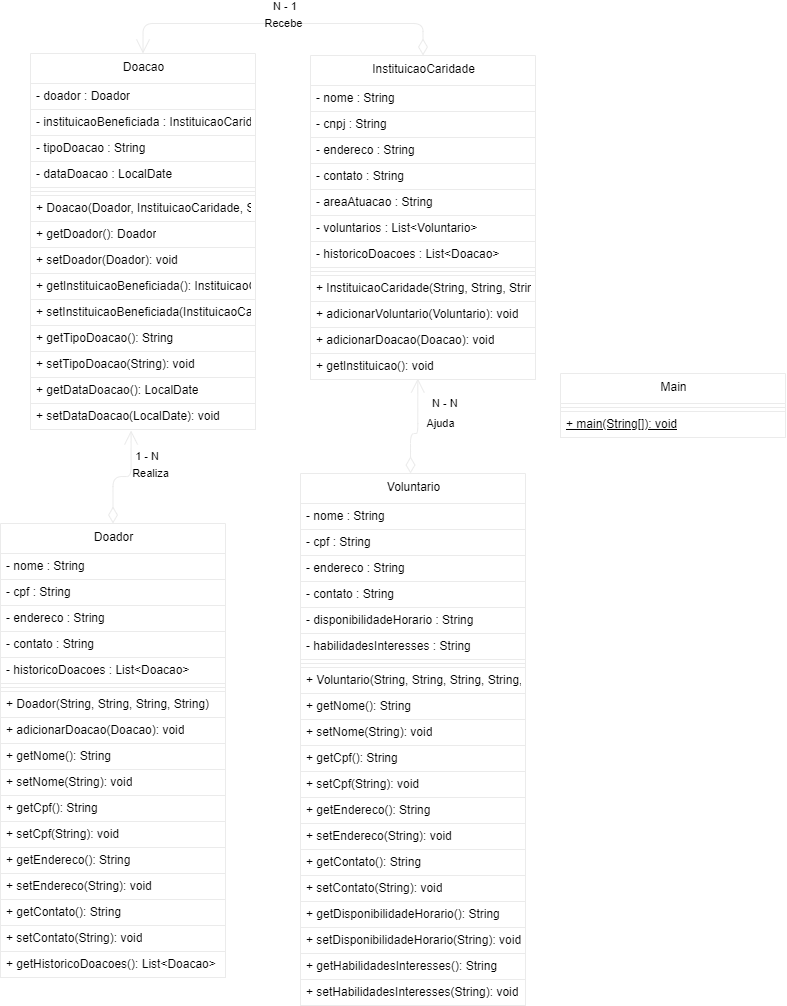

The diagram above was exported from draw.io. Its source (the exported page's mxGraphModel, read from the mxfile embedded in the PNG):
<mxGraphModel dx="1414" dy="684" grid="1" gridSize="10" guides="1" tooltips="1" connect="1" arrows="1" fold="1" page="1" pageScale="1" pageWidth="850" pageHeight="1100" math="0" shadow="0">
  <root>
    <mxCell id="0" />
    <mxCell id="1" parent="0" />
    <mxCell id="2" value="Main" style="swimlane;fontStyle=0;align=center;verticalAlign=top;childLayout=stackLayout;horizontal=1;startSize=30;horizontalStack=0;resizeParent=1;resizeParentMax=0;resizeLast=0;collapsible=0;marginBottom=0;html=1;strokeColor=#EBEBEB;" parent="1" vertex="1">
      <mxGeometry x="600" y="390" width="225" height="64" as="geometry" />
    </mxCell>
    <mxCell id="3" style="line;strokeWidth=1;fillColor=none;align=left;verticalAlign=middle;spacingTop=-1;spacingLeft=3;spacingRight=3;rotatable=0;labelPosition=right;points=[];portConstraint=eastwest;strokeColor=#EBEBEB;" parent="2" vertex="1">
      <mxGeometry y="30" width="225" height="8" as="geometry" />
    </mxCell>
    <mxCell id="4" value="+ main(String[]): void" style="text;html=1;strokeColor=#EBEBEB;fillColor=none;align=left;verticalAlign=middle;spacingLeft=4;spacingRight=4;overflow=hidden;rotatable=0;points=[[0,0.5],[1,0.5]];portConstraint=eastwest;fontStyle=4;" parent="2" vertex="1">
      <mxGeometry y="38" width="225" height="26" as="geometry" />
    </mxCell>
    <mxCell id="5" value="Doacao" style="swimlane;fontStyle=0;align=center;verticalAlign=top;childLayout=stackLayout;horizontal=1;startSize=30;horizontalStack=0;resizeParent=1;resizeParentMax=0;resizeLast=0;collapsible=0;marginBottom=0;html=1;strokeColor=#EBEBEB;" parent="1" vertex="1">
      <mxGeometry x="70" y="70" width="225" height="376" as="geometry" />
    </mxCell>
    <mxCell id="6" value="- doador : Doador" style="text;html=1;strokeColor=#EBEBEB;fillColor=none;align=left;verticalAlign=middle;spacingLeft=4;spacingRight=4;overflow=hidden;rotatable=0;points=[[0,0.5],[1,0.5]];portConstraint=eastwest;" parent="5" vertex="1">
      <mxGeometry y="30" width="225" height="26" as="geometry" />
    </mxCell>
    <mxCell id="7" value="- instituicaoBeneficiada : InstituicaoCaridade" style="text;html=1;strokeColor=#EBEBEB;fillColor=none;align=left;verticalAlign=middle;spacingLeft=4;spacingRight=4;overflow=hidden;rotatable=0;points=[[0,0.5],[1,0.5]];portConstraint=eastwest;" parent="5" vertex="1">
      <mxGeometry y="56" width="225" height="26" as="geometry" />
    </mxCell>
    <mxCell id="8" value="- tipoDoacao : String" style="text;html=1;strokeColor=#EBEBEB;fillColor=none;align=left;verticalAlign=middle;spacingLeft=4;spacingRight=4;overflow=hidden;rotatable=0;points=[[0,0.5],[1,0.5]];portConstraint=eastwest;" parent="5" vertex="1">
      <mxGeometry y="82" width="225" height="26" as="geometry" />
    </mxCell>
    <mxCell id="9" value="- dataDoacao : LocalDate" style="text;html=1;strokeColor=#EBEBEB;fillColor=none;align=left;verticalAlign=middle;spacingLeft=4;spacingRight=4;overflow=hidden;rotatable=0;points=[[0,0.5],[1,0.5]];portConstraint=eastwest;" parent="5" vertex="1">
      <mxGeometry y="108" width="225" height="26" as="geometry" />
    </mxCell>
    <mxCell id="10" style="line;strokeWidth=1;fillColor=none;align=left;verticalAlign=middle;spacingTop=-1;spacingLeft=3;spacingRight=3;rotatable=0;labelPosition=right;points=[];portConstraint=eastwest;strokeColor=#EBEBEB;" parent="5" vertex="1">
      <mxGeometry y="134" width="225" height="8" as="geometry" />
    </mxCell>
    <mxCell id="11" value="+ Doacao(Doador, InstituicaoCaridade, String, LocalDate)" style="text;html=1;strokeColor=#EBEBEB;fillColor=none;align=left;verticalAlign=middle;spacingLeft=4;spacingRight=4;overflow=hidden;rotatable=0;points=[[0,0.5],[1,0.5]];portConstraint=eastwest;" parent="5" vertex="1">
      <mxGeometry y="142" width="225" height="26" as="geometry" />
    </mxCell>
    <mxCell id="12" value="+ getDoador(): Doador" style="text;html=1;strokeColor=#EBEBEB;fillColor=none;align=left;verticalAlign=middle;spacingLeft=4;spacingRight=4;overflow=hidden;rotatable=0;points=[[0,0.5],[1,0.5]];portConstraint=eastwest;" parent="5" vertex="1">
      <mxGeometry y="168" width="225" height="26" as="geometry" />
    </mxCell>
    <mxCell id="13" value="+ setDoador(Doador): void" style="text;html=1;strokeColor=#EBEBEB;fillColor=none;align=left;verticalAlign=middle;spacingLeft=4;spacingRight=4;overflow=hidden;rotatable=0;points=[[0,0.5],[1,0.5]];portConstraint=eastwest;" parent="5" vertex="1">
      <mxGeometry y="194" width="225" height="26" as="geometry" />
    </mxCell>
    <mxCell id="14" value="+ getInstituicaoBeneficiada(): InstituicaoCaridade" style="text;html=1;strokeColor=#EBEBEB;fillColor=none;align=left;verticalAlign=middle;spacingLeft=4;spacingRight=4;overflow=hidden;rotatable=0;points=[[0,0.5],[1,0.5]];portConstraint=eastwest;" parent="5" vertex="1">
      <mxGeometry y="220" width="225" height="26" as="geometry" />
    </mxCell>
    <mxCell id="15" value="+ setInstituicaoBeneficiada(InstituicaoCaridade): void" style="text;html=1;strokeColor=#EBEBEB;fillColor=none;align=left;verticalAlign=middle;spacingLeft=4;spacingRight=4;overflow=hidden;rotatable=0;points=[[0,0.5],[1,0.5]];portConstraint=eastwest;" parent="5" vertex="1">
      <mxGeometry y="246" width="225" height="26" as="geometry" />
    </mxCell>
    <mxCell id="16" value="+ getTipoDoacao(): String" style="text;html=1;strokeColor=#EBEBEB;fillColor=none;align=left;verticalAlign=middle;spacingLeft=4;spacingRight=4;overflow=hidden;rotatable=0;points=[[0,0.5],[1,0.5]];portConstraint=eastwest;" parent="5" vertex="1">
      <mxGeometry y="272" width="225" height="26" as="geometry" />
    </mxCell>
    <mxCell id="17" value="+ setTipoDoacao(String): void" style="text;html=1;strokeColor=#EBEBEB;fillColor=none;align=left;verticalAlign=middle;spacingLeft=4;spacingRight=4;overflow=hidden;rotatable=0;points=[[0,0.5],[1,0.5]];portConstraint=eastwest;" parent="5" vertex="1">
      <mxGeometry y="298" width="225" height="26" as="geometry" />
    </mxCell>
    <mxCell id="18" value="+ getDataDoacao(): LocalDate" style="text;html=1;strokeColor=#EBEBEB;fillColor=none;align=left;verticalAlign=middle;spacingLeft=4;spacingRight=4;overflow=hidden;rotatable=0;points=[[0,0.5],[1,0.5]];portConstraint=eastwest;" parent="5" vertex="1">
      <mxGeometry y="324" width="225" height="26" as="geometry" />
    </mxCell>
    <mxCell id="19" value="+ setDataDoacao(LocalDate): void" style="text;html=1;strokeColor=#EBEBEB;fillColor=none;align=left;verticalAlign=middle;spacingLeft=4;spacingRight=4;overflow=hidden;rotatable=0;points=[[0,0.5],[1,0.5]];portConstraint=eastwest;" parent="5" vertex="1">
      <mxGeometry y="350" width="225" height="26" as="geometry" />
    </mxCell>
    <mxCell id="20" value="Doador" style="swimlane;fontStyle=0;align=center;verticalAlign=top;childLayout=stackLayout;horizontal=1;startSize=30;horizontalStack=0;resizeParent=1;resizeParentMax=0;resizeLast=0;collapsible=0;marginBottom=0;html=1;strokeColor=#EBEBEB;" parent="1" vertex="1">
      <mxGeometry x="40" y="540" width="225" height="454" as="geometry" />
    </mxCell>
    <mxCell id="21" value="- nome : String" style="text;html=1;strokeColor=#EBEBEB;fillColor=none;align=left;verticalAlign=middle;spacingLeft=4;spacingRight=4;overflow=hidden;rotatable=0;points=[[0,0.5],[1,0.5]];portConstraint=eastwest;" parent="20" vertex="1">
      <mxGeometry y="30" width="225" height="26" as="geometry" />
    </mxCell>
    <mxCell id="22" value="- cpf : String" style="text;html=1;strokeColor=#EBEBEB;fillColor=none;align=left;verticalAlign=middle;spacingLeft=4;spacingRight=4;overflow=hidden;rotatable=0;points=[[0,0.5],[1,0.5]];portConstraint=eastwest;" parent="20" vertex="1">
      <mxGeometry y="56" width="225" height="26" as="geometry" />
    </mxCell>
    <mxCell id="23" value="- endereco : String" style="text;html=1;strokeColor=#EBEBEB;fillColor=none;align=left;verticalAlign=middle;spacingLeft=4;spacingRight=4;overflow=hidden;rotatable=0;points=[[0,0.5],[1,0.5]];portConstraint=eastwest;" parent="20" vertex="1">
      <mxGeometry y="82" width="225" height="26" as="geometry" />
    </mxCell>
    <mxCell id="24" value="- contato : String" style="text;html=1;strokeColor=#EBEBEB;fillColor=none;align=left;verticalAlign=middle;spacingLeft=4;spacingRight=4;overflow=hidden;rotatable=0;points=[[0,0.5],[1,0.5]];portConstraint=eastwest;" parent="20" vertex="1">
      <mxGeometry y="108" width="225" height="26" as="geometry" />
    </mxCell>
    <mxCell id="25" value="- historicoDoacoes : List&lt;Doacao&gt;&amp;lt;Doacao&amp;gt;" style="text;html=1;strokeColor=#EBEBEB;fillColor=none;align=left;verticalAlign=middle;spacingLeft=4;spacingRight=4;overflow=hidden;rotatable=0;points=[[0,0.5],[1,0.5]];portConstraint=eastwest;" parent="20" vertex="1">
      <mxGeometry y="134" width="225" height="26" as="geometry" />
    </mxCell>
    <mxCell id="26" style="line;strokeWidth=1;fillColor=none;align=left;verticalAlign=middle;spacingTop=-1;spacingLeft=3;spacingRight=3;rotatable=0;labelPosition=right;points=[];portConstraint=eastwest;strokeColor=#EBEBEB;" parent="20" vertex="1">
      <mxGeometry y="160" width="225" height="8" as="geometry" />
    </mxCell>
    <mxCell id="27" value="+ Doador(String, String, String, String)" style="text;html=1;strokeColor=#EBEBEB;fillColor=none;align=left;verticalAlign=middle;spacingLeft=4;spacingRight=4;overflow=hidden;rotatable=0;points=[[0,0.5],[1,0.5]];portConstraint=eastwest;" parent="20" vertex="1">
      <mxGeometry y="168" width="225" height="26" as="geometry" />
    </mxCell>
    <mxCell id="28" value="+ adicionarDoacao(Doacao): void" style="text;html=1;strokeColor=#EBEBEB;fillColor=none;align=left;verticalAlign=middle;spacingLeft=4;spacingRight=4;overflow=hidden;rotatable=0;points=[[0,0.5],[1,0.5]];portConstraint=eastwest;" parent="20" vertex="1">
      <mxGeometry y="194" width="225" height="26" as="geometry" />
    </mxCell>
    <mxCell id="29" value="+ getNome(): String" style="text;html=1;strokeColor=#EBEBEB;fillColor=none;align=left;verticalAlign=middle;spacingLeft=4;spacingRight=4;overflow=hidden;rotatable=0;points=[[0,0.5],[1,0.5]];portConstraint=eastwest;" parent="20" vertex="1">
      <mxGeometry y="220" width="225" height="26" as="geometry" />
    </mxCell>
    <mxCell id="30" value="+ setNome(String): void" style="text;html=1;strokeColor=#EBEBEB;fillColor=none;align=left;verticalAlign=middle;spacingLeft=4;spacingRight=4;overflow=hidden;rotatable=0;points=[[0,0.5],[1,0.5]];portConstraint=eastwest;" parent="20" vertex="1">
      <mxGeometry y="246" width="225" height="26" as="geometry" />
    </mxCell>
    <mxCell id="31" value="+ getCpf(): String" style="text;html=1;strokeColor=#EBEBEB;fillColor=none;align=left;verticalAlign=middle;spacingLeft=4;spacingRight=4;overflow=hidden;rotatable=0;points=[[0,0.5],[1,0.5]];portConstraint=eastwest;" parent="20" vertex="1">
      <mxGeometry y="272" width="225" height="26" as="geometry" />
    </mxCell>
    <mxCell id="32" value="+ setCpf(String): void" style="text;html=1;strokeColor=#EBEBEB;fillColor=none;align=left;verticalAlign=middle;spacingLeft=4;spacingRight=4;overflow=hidden;rotatable=0;points=[[0,0.5],[1,0.5]];portConstraint=eastwest;" parent="20" vertex="1">
      <mxGeometry y="298" width="225" height="26" as="geometry" />
    </mxCell>
    <mxCell id="33" value="+ getEndereco(): String" style="text;html=1;strokeColor=#EBEBEB;fillColor=none;align=left;verticalAlign=middle;spacingLeft=4;spacingRight=4;overflow=hidden;rotatable=0;points=[[0,0.5],[1,0.5]];portConstraint=eastwest;" parent="20" vertex="1">
      <mxGeometry y="324" width="225" height="26" as="geometry" />
    </mxCell>
    <mxCell id="34" value="+ setEndereco(String): void" style="text;html=1;strokeColor=#EBEBEB;fillColor=none;align=left;verticalAlign=middle;spacingLeft=4;spacingRight=4;overflow=hidden;rotatable=0;points=[[0,0.5],[1,0.5]];portConstraint=eastwest;" parent="20" vertex="1">
      <mxGeometry y="350" width="225" height="26" as="geometry" />
    </mxCell>
    <mxCell id="35" value="+ getContato(): String" style="text;html=1;strokeColor=#EBEBEB;fillColor=none;align=left;verticalAlign=middle;spacingLeft=4;spacingRight=4;overflow=hidden;rotatable=0;points=[[0,0.5],[1,0.5]];portConstraint=eastwest;" parent="20" vertex="1">
      <mxGeometry y="376" width="225" height="26" as="geometry" />
    </mxCell>
    <mxCell id="36" value="+ setContato(String): void" style="text;html=1;strokeColor=#EBEBEB;fillColor=none;align=left;verticalAlign=middle;spacingLeft=4;spacingRight=4;overflow=hidden;rotatable=0;points=[[0,0.5],[1,0.5]];portConstraint=eastwest;" parent="20" vertex="1">
      <mxGeometry y="402" width="225" height="26" as="geometry" />
    </mxCell>
    <mxCell id="37" value="+ getHistoricoDoacoes(): List&lt;Doacao&gt;&amp;lt;Doacao&amp;gt;" style="text;html=1;strokeColor=#EBEBEB;fillColor=none;align=left;verticalAlign=middle;spacingLeft=4;spacingRight=4;overflow=hidden;rotatable=0;points=[[0,0.5],[1,0.5]];portConstraint=eastwest;" parent="20" vertex="1">
      <mxGeometry y="428" width="225" height="26" as="geometry" />
    </mxCell>
    <mxCell id="38" value="InstituicaoCaridade" style="swimlane;fontStyle=0;align=center;verticalAlign=top;childLayout=stackLayout;horizontal=1;startSize=30;horizontalStack=0;resizeParent=1;resizeParentMax=0;resizeLast=0;collapsible=0;marginBottom=0;html=1;strokeColor=#EBEBEB;" parent="1" vertex="1">
      <mxGeometry x="350" y="72" width="225" height="324" as="geometry" />
    </mxCell>
    <mxCell id="39" value="- nome : String" style="text;html=1;strokeColor=#EBEBEB;fillColor=none;align=left;verticalAlign=middle;spacingLeft=4;spacingRight=4;overflow=hidden;rotatable=0;points=[[0,0.5],[1,0.5]];portConstraint=eastwest;" parent="38" vertex="1">
      <mxGeometry y="30" width="225" height="26" as="geometry" />
    </mxCell>
    <mxCell id="40" value="- cnpj : String" style="text;html=1;strokeColor=#EBEBEB;fillColor=none;align=left;verticalAlign=middle;spacingLeft=4;spacingRight=4;overflow=hidden;rotatable=0;points=[[0,0.5],[1,0.5]];portConstraint=eastwest;" parent="38" vertex="1">
      <mxGeometry y="56" width="225" height="26" as="geometry" />
    </mxCell>
    <mxCell id="41" value="- endereco : String" style="text;html=1;strokeColor=#EBEBEB;fillColor=none;align=left;verticalAlign=middle;spacingLeft=4;spacingRight=4;overflow=hidden;rotatable=0;points=[[0,0.5],[1,0.5]];portConstraint=eastwest;" parent="38" vertex="1">
      <mxGeometry y="82" width="225" height="26" as="geometry" />
    </mxCell>
    <mxCell id="42" value="- contato : String" style="text;html=1;strokeColor=#EBEBEB;fillColor=none;align=left;verticalAlign=middle;spacingLeft=4;spacingRight=4;overflow=hidden;rotatable=0;points=[[0,0.5],[1,0.5]];portConstraint=eastwest;" parent="38" vertex="1">
      <mxGeometry y="108" width="225" height="26" as="geometry" />
    </mxCell>
    <mxCell id="43" value="- areaAtuacao : String" style="text;html=1;strokeColor=#EBEBEB;fillColor=none;align=left;verticalAlign=middle;spacingLeft=4;spacingRight=4;overflow=hidden;rotatable=0;points=[[0,0.5],[1,0.5]];portConstraint=eastwest;" parent="38" vertex="1">
      <mxGeometry y="134" width="225" height="26" as="geometry" />
    </mxCell>
    <mxCell id="44" value="- voluntarios : List&lt;Voluntario&gt;&amp;lt;Voluntario&amp;gt;" style="text;html=1;strokeColor=#EBEBEB;fillColor=none;align=left;verticalAlign=middle;spacingLeft=4;spacingRight=4;overflow=hidden;rotatable=0;points=[[0,0.5],[1,0.5]];portConstraint=eastwest;" parent="38" vertex="1">
      <mxGeometry y="160" width="225" height="26" as="geometry" />
    </mxCell>
    <mxCell id="45" value="- historicoDoacoes : List&lt;Doacao&gt;&amp;lt;Doacao&amp;gt;" style="text;html=1;strokeColor=#EBEBEB;fillColor=none;align=left;verticalAlign=middle;spacingLeft=4;spacingRight=4;overflow=hidden;rotatable=0;points=[[0,0.5],[1,0.5]];portConstraint=eastwest;" parent="38" vertex="1">
      <mxGeometry y="186" width="225" height="26" as="geometry" />
    </mxCell>
    <mxCell id="46" style="line;strokeWidth=1;fillColor=none;align=left;verticalAlign=middle;spacingTop=-1;spacingLeft=3;spacingRight=3;rotatable=0;labelPosition=right;points=[];portConstraint=eastwest;strokeColor=#EBEBEB;" parent="38" vertex="1">
      <mxGeometry y="212" width="225" height="8" as="geometry" />
    </mxCell>
    <mxCell id="47" value="+ InstituicaoCaridade(String, String, String, String, String)" style="text;html=1;strokeColor=#EBEBEB;fillColor=none;align=left;verticalAlign=middle;spacingLeft=4;spacingRight=4;overflow=hidden;rotatable=0;points=[[0,0.5],[1,0.5]];portConstraint=eastwest;" parent="38" vertex="1">
      <mxGeometry y="220" width="225" height="26" as="geometry" />
    </mxCell>
    <mxCell id="48" value="+ adicionarVoluntario(Voluntario): void" style="text;html=1;strokeColor=#EBEBEB;fillColor=none;align=left;verticalAlign=middle;spacingLeft=4;spacingRight=4;overflow=hidden;rotatable=0;points=[[0,0.5],[1,0.5]];portConstraint=eastwest;" parent="38" vertex="1">
      <mxGeometry y="246" width="225" height="26" as="geometry" />
    </mxCell>
    <mxCell id="49" value="+ adicionarDoacao(Doacao): void" style="text;html=1;strokeColor=#EBEBEB;fillColor=none;align=left;verticalAlign=middle;spacingLeft=4;spacingRight=4;overflow=hidden;rotatable=0;points=[[0,0.5],[1,0.5]];portConstraint=eastwest;" parent="38" vertex="1">
      <mxGeometry y="272" width="225" height="26" as="geometry" />
    </mxCell>
    <mxCell id="50" value="+ getInstituicao(): void" style="text;html=1;strokeColor=#EBEBEB;fillColor=none;align=left;verticalAlign=middle;spacingLeft=4;spacingRight=4;overflow=hidden;rotatable=0;points=[[0,0.5],[1,0.5]];portConstraint=eastwest;" parent="38" vertex="1">
      <mxGeometry y="298" width="225" height="26" as="geometry" />
    </mxCell>
    <mxCell id="51" value="Voluntario" style="swimlane;fontStyle=0;align=center;verticalAlign=top;childLayout=stackLayout;horizontal=1;startSize=30;horizontalStack=0;resizeParent=1;resizeParentMax=0;resizeLast=0;collapsible=0;marginBottom=0;html=1;strokeColor=#EBEBEB;" parent="1" vertex="1">
      <mxGeometry x="340" y="490" width="225" height="532" as="geometry" />
    </mxCell>
    <mxCell id="52" value="- nome : String" style="text;html=1;strokeColor=#EBEBEB;fillColor=none;align=left;verticalAlign=middle;spacingLeft=4;spacingRight=4;overflow=hidden;rotatable=0;points=[[0,0.5],[1,0.5]];portConstraint=eastwest;" parent="51" vertex="1">
      <mxGeometry y="30" width="225" height="26" as="geometry" />
    </mxCell>
    <mxCell id="53" value="- cpf : String" style="text;html=1;strokeColor=#EBEBEB;fillColor=none;align=left;verticalAlign=middle;spacingLeft=4;spacingRight=4;overflow=hidden;rotatable=0;points=[[0,0.5],[1,0.5]];portConstraint=eastwest;" parent="51" vertex="1">
      <mxGeometry y="56" width="225" height="26" as="geometry" />
    </mxCell>
    <mxCell id="54" value="- endereco : String" style="text;html=1;strokeColor=#EBEBEB;fillColor=none;align=left;verticalAlign=middle;spacingLeft=4;spacingRight=4;overflow=hidden;rotatable=0;points=[[0,0.5],[1,0.5]];portConstraint=eastwest;" parent="51" vertex="1">
      <mxGeometry y="82" width="225" height="26" as="geometry" />
    </mxCell>
    <mxCell id="55" value="- contato : String" style="text;html=1;strokeColor=#EBEBEB;fillColor=none;align=left;verticalAlign=middle;spacingLeft=4;spacingRight=4;overflow=hidden;rotatable=0;points=[[0,0.5],[1,0.5]];portConstraint=eastwest;" parent="51" vertex="1">
      <mxGeometry y="108" width="225" height="26" as="geometry" />
    </mxCell>
    <mxCell id="56" value="- disponibilidadeHorario : String" style="text;html=1;strokeColor=#EBEBEB;fillColor=none;align=left;verticalAlign=middle;spacingLeft=4;spacingRight=4;overflow=hidden;rotatable=0;points=[[0,0.5],[1,0.5]];portConstraint=eastwest;" parent="51" vertex="1">
      <mxGeometry y="134" width="225" height="26" as="geometry" />
    </mxCell>
    <mxCell id="57" value="- habilidadesInteresses : String" style="text;html=1;strokeColor=#EBEBEB;fillColor=none;align=left;verticalAlign=middle;spacingLeft=4;spacingRight=4;overflow=hidden;rotatable=0;points=[[0,0.5],[1,0.5]];portConstraint=eastwest;" parent="51" vertex="1">
      <mxGeometry y="160" width="225" height="26" as="geometry" />
    </mxCell>
    <mxCell id="58" style="line;strokeWidth=1;fillColor=none;align=left;verticalAlign=middle;spacingTop=-1;spacingLeft=3;spacingRight=3;rotatable=0;labelPosition=right;points=[];portConstraint=eastwest;strokeColor=#EBEBEB;" parent="51" vertex="1">
      <mxGeometry y="186" width="225" height="8" as="geometry" />
    </mxCell>
    <mxCell id="59" value="+ Voluntario(String, String, String, String, String, String)" style="text;html=1;strokeColor=#EBEBEB;fillColor=none;align=left;verticalAlign=middle;spacingLeft=4;spacingRight=4;overflow=hidden;rotatable=0;points=[[0,0.5],[1,0.5]];portConstraint=eastwest;" parent="51" vertex="1">
      <mxGeometry y="194" width="225" height="26" as="geometry" />
    </mxCell>
    <mxCell id="60" value="+ getNome(): String" style="text;html=1;strokeColor=#EBEBEB;fillColor=none;align=left;verticalAlign=middle;spacingLeft=4;spacingRight=4;overflow=hidden;rotatable=0;points=[[0,0.5],[1,0.5]];portConstraint=eastwest;" parent="51" vertex="1">
      <mxGeometry y="220" width="225" height="26" as="geometry" />
    </mxCell>
    <mxCell id="61" value="+ setNome(String): void" style="text;html=1;strokeColor=#EBEBEB;fillColor=none;align=left;verticalAlign=middle;spacingLeft=4;spacingRight=4;overflow=hidden;rotatable=0;points=[[0,0.5],[1,0.5]];portConstraint=eastwest;" parent="51" vertex="1">
      <mxGeometry y="246" width="225" height="26" as="geometry" />
    </mxCell>
    <mxCell id="62" value="+ getCpf(): String" style="text;html=1;strokeColor=#EBEBEB;fillColor=none;align=left;verticalAlign=middle;spacingLeft=4;spacingRight=4;overflow=hidden;rotatable=0;points=[[0,0.5],[1,0.5]];portConstraint=eastwest;" parent="51" vertex="1">
      <mxGeometry y="272" width="225" height="26" as="geometry" />
    </mxCell>
    <mxCell id="63" value="+ setCpf(String): void" style="text;html=1;strokeColor=#EBEBEB;fillColor=none;align=left;verticalAlign=middle;spacingLeft=4;spacingRight=4;overflow=hidden;rotatable=0;points=[[0,0.5],[1,0.5]];portConstraint=eastwest;" parent="51" vertex="1">
      <mxGeometry y="298" width="225" height="26" as="geometry" />
    </mxCell>
    <mxCell id="64" value="+ getEndereco(): String" style="text;html=1;strokeColor=#EBEBEB;fillColor=none;align=left;verticalAlign=middle;spacingLeft=4;spacingRight=4;overflow=hidden;rotatable=0;points=[[0,0.5],[1,0.5]];portConstraint=eastwest;" parent="51" vertex="1">
      <mxGeometry y="324" width="225" height="26" as="geometry" />
    </mxCell>
    <mxCell id="65" value="+ setEndereco(String): void" style="text;html=1;strokeColor=#EBEBEB;fillColor=none;align=left;verticalAlign=middle;spacingLeft=4;spacingRight=4;overflow=hidden;rotatable=0;points=[[0,0.5],[1,0.5]];portConstraint=eastwest;" parent="51" vertex="1">
      <mxGeometry y="350" width="225" height="26" as="geometry" />
    </mxCell>
    <mxCell id="66" value="+ getContato(): String" style="text;html=1;strokeColor=#EBEBEB;fillColor=none;align=left;verticalAlign=middle;spacingLeft=4;spacingRight=4;overflow=hidden;rotatable=0;points=[[0,0.5],[1,0.5]];portConstraint=eastwest;" parent="51" vertex="1">
      <mxGeometry y="376" width="225" height="26" as="geometry" />
    </mxCell>
    <mxCell id="67" value="+ setContato(String): void" style="text;html=1;strokeColor=#EBEBEB;fillColor=none;align=left;verticalAlign=middle;spacingLeft=4;spacingRight=4;overflow=hidden;rotatable=0;points=[[0,0.5],[1,0.5]];portConstraint=eastwest;" parent="51" vertex="1">
      <mxGeometry y="402" width="225" height="26" as="geometry" />
    </mxCell>
    <mxCell id="68" value="+ getDisponibilidadeHorario(): String" style="text;html=1;strokeColor=#EBEBEB;fillColor=none;align=left;verticalAlign=middle;spacingLeft=4;spacingRight=4;overflow=hidden;rotatable=0;points=[[0,0.5],[1,0.5]];portConstraint=eastwest;" parent="51" vertex="1">
      <mxGeometry y="428" width="225" height="26" as="geometry" />
    </mxCell>
    <mxCell id="69" value="+ setDisponibilidadeHorario(String): void" style="text;html=1;strokeColor=#EBEBEB;fillColor=none;align=left;verticalAlign=middle;spacingLeft=4;spacingRight=4;overflow=hidden;rotatable=0;points=[[0,0.5],[1,0.5]];portConstraint=eastwest;" parent="51" vertex="1">
      <mxGeometry y="454" width="225" height="26" as="geometry" />
    </mxCell>
    <mxCell id="70" value="+ getHabilidadesInteresses(): String" style="text;html=1;strokeColor=#EBEBEB;fillColor=none;align=left;verticalAlign=middle;spacingLeft=4;spacingRight=4;overflow=hidden;rotatable=0;points=[[0,0.5],[1,0.5]];portConstraint=eastwest;" parent="51" vertex="1">
      <mxGeometry y="480" width="225" height="26" as="geometry" />
    </mxCell>
    <mxCell id="71" value="+ setHabilidadesInteresses(String): void" style="text;html=1;strokeColor=#EBEBEB;fillColor=none;align=left;verticalAlign=middle;spacingLeft=4;spacingRight=4;overflow=hidden;rotatable=0;points=[[0,0.5],[1,0.5]];portConstraint=eastwest;" parent="51" vertex="1">
      <mxGeometry y="506" width="225" height="26" as="geometry" />
    </mxCell>
    <mxCell id="74" value="Realiza" style="endArrow=open;html=1;endSize=12;startArrow=diamondThin;startSize=14;startFill=0;edgeStyle=orthogonalEdgeStyle;entryX=0.447;entryY=1.038;entryDx=0;entryDy=0;entryPerimeter=0;strokeColor=#EBEBEB;" parent="1" source="20" target="19" edge="1">
      <mxGeometry x="0.2256" y="-19" relative="1" as="geometry">
        <mxPoint x="270" y="350" as="sourcePoint" />
        <mxPoint x="430" y="350" as="targetPoint" />
        <mxPoint as="offset" />
      </mxGeometry>
    </mxCell>
    <mxCell id="76" value="1 - N" style="edgeLabel;resizable=0;html=1;align=right;verticalAlign=top;strokeColor=#EBEBEB;" parent="74" connectable="0" vertex="1">
      <mxGeometry x="1" relative="1" as="geometry">
        <mxPoint x="29" y="13" as="offset" />
      </mxGeometry>
    </mxCell>
    <mxCell id="77" value="Recebe" style="endArrow=open;html=1;endSize=12;startArrow=diamondThin;startSize=14;startFill=0;edgeStyle=orthogonalEdgeStyle;exitX=0.5;exitY=0;exitDx=0;exitDy=0;entryX=0.5;entryY=0;entryDx=0;entryDy=0;strokeColor=#EBEBEB;" parent="1" source="38" target="5" edge="1">
      <mxGeometry relative="1" as="geometry">
        <mxPoint x="410" y="480" as="sourcePoint" />
        <mxPoint x="570" y="480" as="targetPoint" />
        <Array as="points">
          <mxPoint x="463" y="40" />
          <mxPoint x="183" y="40" />
        </Array>
      </mxGeometry>
    </mxCell>
    <mxCell id="78" value="N - 1" style="edgeLabel;resizable=0;html=1;align=left;verticalAlign=top;strokeColor=#EBEBEB;" parent="77" connectable="0" vertex="1">
      <mxGeometry x="-1" relative="1" as="geometry">
        <mxPoint x="-152" y="-62" as="offset" />
      </mxGeometry>
    </mxCell>
    <mxCell id="83" value="Ajuda" style="endArrow=open;html=1;endSize=12;startArrow=diamondThin;startSize=14;startFill=0;edgeStyle=orthogonalEdgeStyle;exitX=0.489;exitY=0;exitDx=0;exitDy=0;exitPerimeter=0;entryX=0.477;entryY=0.962;entryDx=0;entryDy=0;entryPerimeter=0;strokeColor=#EBEBEB;" parent="1" source="51" target="50" edge="1">
      <mxGeometry x="0.1206" y="-23" relative="1" as="geometry">
        <mxPoint x="460" y="427.8" as="sourcePoint" />
        <mxPoint x="620" y="427.8" as="targetPoint" />
        <Array as="points">
          <mxPoint x="450" y="450" />
          <mxPoint x="457" y="450" />
        </Array>
        <mxPoint as="offset" />
      </mxGeometry>
    </mxCell>
    <mxCell id="84" value="N - N" style="edgeLabel;resizable=0;html=1;align=left;verticalAlign=top;strokeColor=#EBEBEB;" parent="83" connectable="0" vertex="1">
      <mxGeometry x="-1" relative="1" as="geometry">
        <mxPoint x="20" y="-83" as="offset" />
      </mxGeometry>
    </mxCell>
  </root>
</mxGraphModel>